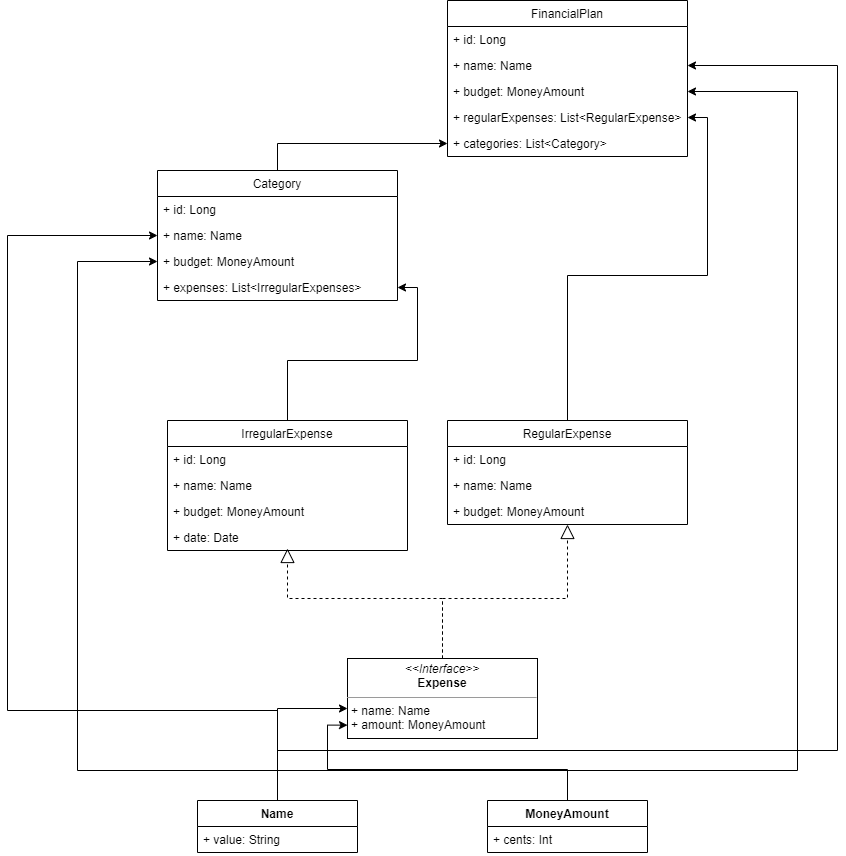

The diagram above was exported from draw.io. Its source (the exported page's mxGraphModel, read from the mxfile embedded in the PNG):
<mxGraphModel dx="1422" dy="762" grid="1" gridSize="10" guides="1" tooltips="1" connect="1" arrows="1" fold="1" page="1" pageScale="1" pageWidth="850" pageHeight="1100" background="none" math="0" shadow="0">
  <root>
    <mxCell id="0" />
    <mxCell id="1" parent="0" />
    <mxCell id="6c0DKnwD4YIeOETLK1JC-1" value="FinancialPlan" style="swimlane;fontStyle=0;childLayout=stackLayout;horizontal=1;startSize=26;fillColor=none;horizontalStack=0;resizeParent=1;resizeParentMax=0;resizeLast=0;collapsible=1;marginBottom=0;" vertex="1" parent="1">
      <mxGeometry x="560" y="40" width="240" height="156" as="geometry" />
    </mxCell>
    <mxCell id="6c0DKnwD4YIeOETLK1JC-2" value="+ id: Long" style="text;strokeColor=none;fillColor=none;align=left;verticalAlign=top;spacingLeft=4;spacingRight=4;overflow=hidden;rotatable=0;points=[[0,0.5],[1,0.5]];portConstraint=eastwest;" vertex="1" parent="6c0DKnwD4YIeOETLK1JC-1">
      <mxGeometry y="26" width="240" height="26" as="geometry" />
    </mxCell>
    <mxCell id="6c0DKnwD4YIeOETLK1JC-3" value="+ name: Name" style="text;strokeColor=none;fillColor=none;align=left;verticalAlign=top;spacingLeft=4;spacingRight=4;overflow=hidden;rotatable=0;points=[[0,0.5],[1,0.5]];portConstraint=eastwest;" vertex="1" parent="6c0DKnwD4YIeOETLK1JC-1">
      <mxGeometry y="52" width="240" height="26" as="geometry" />
    </mxCell>
    <mxCell id="6c0DKnwD4YIeOETLK1JC-5" value="+ budget: MoneyAmount" style="text;strokeColor=none;fillColor=none;align=left;verticalAlign=top;spacingLeft=4;spacingRight=4;overflow=hidden;rotatable=0;points=[[0,0.5],[1,0.5]];portConstraint=eastwest;" vertex="1" parent="6c0DKnwD4YIeOETLK1JC-1">
      <mxGeometry y="78" width="240" height="26" as="geometry" />
    </mxCell>
    <mxCell id="6c0DKnwD4YIeOETLK1JC-6" value="+ regularExpenses: List&lt;RegularExpense&gt;" style="text;strokeColor=none;fillColor=none;align=left;verticalAlign=top;spacingLeft=4;spacingRight=4;overflow=hidden;rotatable=0;points=[[0,0.5],[1,0.5]];portConstraint=eastwest;" vertex="1" parent="6c0DKnwD4YIeOETLK1JC-1">
      <mxGeometry y="104" width="240" height="26" as="geometry" />
    </mxCell>
    <mxCell id="6c0DKnwD4YIeOETLK1JC-12" value="+ categories: List&lt;Category&gt;" style="text;strokeColor=none;fillColor=none;align=left;verticalAlign=top;spacingLeft=4;spacingRight=4;overflow=hidden;rotatable=0;points=[[0,0.5],[1,0.5]];portConstraint=eastwest;" vertex="1" parent="6c0DKnwD4YIeOETLK1JC-1">
      <mxGeometry y="130" width="240" height="26" as="geometry" />
    </mxCell>
    <mxCell id="6c0DKnwD4YIeOETLK1JC-40" style="edgeStyle=orthogonalEdgeStyle;rounded=0;orthogonalLoop=1;jettySize=auto;html=1;exitX=0.5;exitY=0;exitDx=0;exitDy=0;entryX=0;entryY=0.833;entryDx=0;entryDy=0;entryPerimeter=0;" edge="1" parent="1" source="6c0DKnwD4YIeOETLK1JC-13" target="6c0DKnwD4YIeOETLK1JC-19">
      <mxGeometry relative="1" as="geometry" />
    </mxCell>
    <mxCell id="6c0DKnwD4YIeOETLK1JC-45" style="edgeStyle=orthogonalEdgeStyle;rounded=0;orthogonalLoop=1;jettySize=auto;html=1;exitX=0.5;exitY=0;exitDx=0;exitDy=0;entryX=1;entryY=0.5;entryDx=0;entryDy=0;" edge="1" parent="1" source="6c0DKnwD4YIeOETLK1JC-13" target="6c0DKnwD4YIeOETLK1JC-5">
      <mxGeometry relative="1" as="geometry">
        <Array as="points">
          <mxPoint x="680" y="810" />
          <mxPoint x="910" y="810" />
          <mxPoint x="910" y="131" />
        </Array>
      </mxGeometry>
    </mxCell>
    <mxCell id="6c0DKnwD4YIeOETLK1JC-47" style="edgeStyle=orthogonalEdgeStyle;rounded=0;orthogonalLoop=1;jettySize=auto;html=1;exitX=0.5;exitY=0;exitDx=0;exitDy=0;entryX=0;entryY=0.5;entryDx=0;entryDy=0;" edge="1" parent="1" source="6c0DKnwD4YIeOETLK1JC-13" target="6c0DKnwD4YIeOETLK1JC-34">
      <mxGeometry relative="1" as="geometry">
        <Array as="points">
          <mxPoint x="680" y="810" />
          <mxPoint x="190" y="810" />
          <mxPoint x="190" y="301" />
        </Array>
      </mxGeometry>
    </mxCell>
    <mxCell id="6c0DKnwD4YIeOETLK1JC-13" value="MoneyAmount" style="swimlane;fontStyle=1;align=center;verticalAlign=top;childLayout=stackLayout;horizontal=1;startSize=26;horizontalStack=0;resizeParent=1;resizeParentMax=0;resizeLast=0;collapsible=1;marginBottom=0;" vertex="1" parent="1">
      <mxGeometry x="600" y="840" width="160" height="52" as="geometry" />
    </mxCell>
    <mxCell id="6c0DKnwD4YIeOETLK1JC-14" value="+ cents: Int" style="text;strokeColor=none;fillColor=none;align=left;verticalAlign=top;spacingLeft=4;spacingRight=4;overflow=hidden;rotatable=0;points=[[0,0.5],[1,0.5]];portConstraint=eastwest;" vertex="1" parent="6c0DKnwD4YIeOETLK1JC-13">
      <mxGeometry y="26" width="160" height="26" as="geometry" />
    </mxCell>
    <mxCell id="6c0DKnwD4YIeOETLK1JC-39" style="edgeStyle=orthogonalEdgeStyle;rounded=0;orthogonalLoop=1;jettySize=auto;html=1;exitX=0.5;exitY=0;exitDx=0;exitDy=0;entryX=0;entryY=0.625;entryDx=0;entryDy=0;entryPerimeter=0;" edge="1" parent="1" source="6c0DKnwD4YIeOETLK1JC-17" target="6c0DKnwD4YIeOETLK1JC-19">
      <mxGeometry relative="1" as="geometry" />
    </mxCell>
    <mxCell id="6c0DKnwD4YIeOETLK1JC-46" style="edgeStyle=orthogonalEdgeStyle;rounded=0;orthogonalLoop=1;jettySize=auto;html=1;exitX=0.5;exitY=0;exitDx=0;exitDy=0;entryX=0;entryY=0.5;entryDx=0;entryDy=0;" edge="1" parent="1" source="6c0DKnwD4YIeOETLK1JC-17" target="6c0DKnwD4YIeOETLK1JC-33">
      <mxGeometry relative="1" as="geometry">
        <Array as="points">
          <mxPoint x="390" y="750" />
          <mxPoint x="120" y="750" />
          <mxPoint x="120" y="275" />
        </Array>
      </mxGeometry>
    </mxCell>
    <mxCell id="6c0DKnwD4YIeOETLK1JC-48" style="edgeStyle=orthogonalEdgeStyle;rounded=0;orthogonalLoop=1;jettySize=auto;html=1;exitX=0.5;exitY=0;exitDx=0;exitDy=0;entryX=1;entryY=0.5;entryDx=0;entryDy=0;" edge="1" parent="1" source="6c0DKnwD4YIeOETLK1JC-17" target="6c0DKnwD4YIeOETLK1JC-3">
      <mxGeometry relative="1" as="geometry">
        <Array as="points">
          <mxPoint x="390" y="790" />
          <mxPoint x="950" y="790" />
          <mxPoint x="950" y="105" />
        </Array>
      </mxGeometry>
    </mxCell>
    <mxCell id="6c0DKnwD4YIeOETLK1JC-17" value="Name" style="swimlane;fontStyle=1;align=center;verticalAlign=top;childLayout=stackLayout;horizontal=1;startSize=26;horizontalStack=0;resizeParent=1;resizeParentMax=0;resizeLast=0;collapsible=1;marginBottom=0;" vertex="1" parent="1">
      <mxGeometry x="310" y="840" width="160" height="52" as="geometry" />
    </mxCell>
    <mxCell id="6c0DKnwD4YIeOETLK1JC-18" value="+ value: String" style="text;strokeColor=none;fillColor=none;align=left;verticalAlign=top;spacingLeft=4;spacingRight=4;overflow=hidden;rotatable=0;points=[[0,0.5],[1,0.5]];portConstraint=eastwest;" vertex="1" parent="6c0DKnwD4YIeOETLK1JC-17">
      <mxGeometry y="26" width="160" height="26" as="geometry" />
    </mxCell>
    <mxCell id="6c0DKnwD4YIeOETLK1JC-19" value="&lt;p style=&quot;margin:0px;margin-top:4px;text-align:center;&quot;&gt;&lt;i&gt;&amp;lt;&amp;lt;Interface&amp;gt;&amp;gt;&lt;/i&gt;&lt;br&gt;&lt;b&gt;Expense&lt;/b&gt;&lt;/p&gt;&lt;hr size=&quot;1&quot;&gt;&lt;p style=&quot;margin:0px;margin-left:4px;&quot;&gt;+ name: Name&lt;br&gt;+ amount: MoneyAmount&lt;/p&gt;&lt;p style=&quot;margin:0px;margin-left:4px;&quot;&gt;&lt;br&gt;&lt;/p&gt;" style="verticalAlign=top;align=left;overflow=fill;fontSize=12;fontFamily=Helvetica;html=1;" vertex="1" parent="1">
      <mxGeometry x="460" y="698" width="190" height="80" as="geometry" />
    </mxCell>
    <mxCell id="6c0DKnwD4YIeOETLK1JC-44" style="edgeStyle=orthogonalEdgeStyle;rounded=0;orthogonalLoop=1;jettySize=auto;html=1;exitX=0.5;exitY=0;exitDx=0;exitDy=0;entryX=1;entryY=0.5;entryDx=0;entryDy=0;" edge="1" parent="1" source="6c0DKnwD4YIeOETLK1JC-20" target="6c0DKnwD4YIeOETLK1JC-6">
      <mxGeometry relative="1" as="geometry" />
    </mxCell>
    <mxCell id="6c0DKnwD4YIeOETLK1JC-20" value="RegularExpense" style="swimlane;fontStyle=0;childLayout=stackLayout;horizontal=1;startSize=26;fillColor=none;horizontalStack=0;resizeParent=1;resizeParentMax=0;resizeLast=0;collapsible=1;marginBottom=0;" vertex="1" parent="1">
      <mxGeometry x="560" y="460" width="240" height="104" as="geometry" />
    </mxCell>
    <mxCell id="6c0DKnwD4YIeOETLK1JC-21" value="+ id: Long" style="text;strokeColor=none;fillColor=none;align=left;verticalAlign=top;spacingLeft=4;spacingRight=4;overflow=hidden;rotatable=0;points=[[0,0.5],[1,0.5]];portConstraint=eastwest;" vertex="1" parent="6c0DKnwD4YIeOETLK1JC-20">
      <mxGeometry y="26" width="240" height="26" as="geometry" />
    </mxCell>
    <mxCell id="6c0DKnwD4YIeOETLK1JC-22" value="+ name: Name" style="text;strokeColor=none;fillColor=none;align=left;verticalAlign=top;spacingLeft=4;spacingRight=4;overflow=hidden;rotatable=0;points=[[0,0.5],[1,0.5]];portConstraint=eastwest;" vertex="1" parent="6c0DKnwD4YIeOETLK1JC-20">
      <mxGeometry y="52" width="240" height="26" as="geometry" />
    </mxCell>
    <mxCell id="6c0DKnwD4YIeOETLK1JC-23" value="+ budget: MoneyAmount" style="text;strokeColor=none;fillColor=none;align=left;verticalAlign=top;spacingLeft=4;spacingRight=4;overflow=hidden;rotatable=0;points=[[0,0.5],[1,0.5]];portConstraint=eastwest;" vertex="1" parent="6c0DKnwD4YIeOETLK1JC-20">
      <mxGeometry y="78" width="240" height="26" as="geometry" />
    </mxCell>
    <mxCell id="6c0DKnwD4YIeOETLK1JC-41" style="edgeStyle=orthogonalEdgeStyle;rounded=0;orthogonalLoop=1;jettySize=auto;html=1;exitX=0.5;exitY=0;exitDx=0;exitDy=0;" edge="1" parent="1" source="6c0DKnwD4YIeOETLK1JC-26" target="6c0DKnwD4YIeOETLK1JC-35">
      <mxGeometry relative="1" as="geometry" />
    </mxCell>
    <mxCell id="6c0DKnwD4YIeOETLK1JC-26" value="IrregularExpense" style="swimlane;fontStyle=0;childLayout=stackLayout;horizontal=1;startSize=26;fillColor=none;horizontalStack=0;resizeParent=1;resizeParentMax=0;resizeLast=0;collapsible=1;marginBottom=0;" vertex="1" parent="1">
      <mxGeometry x="280" y="460" width="240" height="130" as="geometry" />
    </mxCell>
    <mxCell id="6c0DKnwD4YIeOETLK1JC-27" value="+ id: Long" style="text;strokeColor=none;fillColor=none;align=left;verticalAlign=top;spacingLeft=4;spacingRight=4;overflow=hidden;rotatable=0;points=[[0,0.5],[1,0.5]];portConstraint=eastwest;" vertex="1" parent="6c0DKnwD4YIeOETLK1JC-26">
      <mxGeometry y="26" width="240" height="26" as="geometry" />
    </mxCell>
    <mxCell id="6c0DKnwD4YIeOETLK1JC-28" value="+ name: Name" style="text;strokeColor=none;fillColor=none;align=left;verticalAlign=top;spacingLeft=4;spacingRight=4;overflow=hidden;rotatable=0;points=[[0,0.5],[1,0.5]];portConstraint=eastwest;" vertex="1" parent="6c0DKnwD4YIeOETLK1JC-26">
      <mxGeometry y="52" width="240" height="26" as="geometry" />
    </mxCell>
    <mxCell id="6c0DKnwD4YIeOETLK1JC-30" value="+ budget: MoneyAmount" style="text;strokeColor=none;fillColor=none;align=left;verticalAlign=top;spacingLeft=4;spacingRight=4;overflow=hidden;rotatable=0;points=[[0,0.5],[1,0.5]];portConstraint=eastwest;" vertex="1" parent="6c0DKnwD4YIeOETLK1JC-26">
      <mxGeometry y="78" width="240" height="26" as="geometry" />
    </mxCell>
    <mxCell id="6c0DKnwD4YIeOETLK1JC-29" value="+ date: Date" style="text;strokeColor=none;fillColor=none;align=left;verticalAlign=top;spacingLeft=4;spacingRight=4;overflow=hidden;rotatable=0;points=[[0,0.5],[1,0.5]];portConstraint=eastwest;" vertex="1" parent="6c0DKnwD4YIeOETLK1JC-26">
      <mxGeometry y="104" width="240" height="26" as="geometry" />
    </mxCell>
    <mxCell id="6c0DKnwD4YIeOETLK1JC-43" style="edgeStyle=orthogonalEdgeStyle;rounded=0;orthogonalLoop=1;jettySize=auto;html=1;exitX=0.5;exitY=0;exitDx=0;exitDy=0;entryX=0;entryY=0.5;entryDx=0;entryDy=0;" edge="1" parent="1" source="6c0DKnwD4YIeOETLK1JC-31" target="6c0DKnwD4YIeOETLK1JC-12">
      <mxGeometry relative="1" as="geometry" />
    </mxCell>
    <mxCell id="6c0DKnwD4YIeOETLK1JC-31" value="Category" style="swimlane;fontStyle=0;childLayout=stackLayout;horizontal=1;startSize=26;fillColor=none;horizontalStack=0;resizeParent=1;resizeParentMax=0;resizeLast=0;collapsible=1;marginBottom=0;" vertex="1" parent="1">
      <mxGeometry x="270" y="210" width="240" height="130" as="geometry" />
    </mxCell>
    <mxCell id="6c0DKnwD4YIeOETLK1JC-32" value="+ id: Long" style="text;strokeColor=none;fillColor=none;align=left;verticalAlign=top;spacingLeft=4;spacingRight=4;overflow=hidden;rotatable=0;points=[[0,0.5],[1,0.5]];portConstraint=eastwest;" vertex="1" parent="6c0DKnwD4YIeOETLK1JC-31">
      <mxGeometry y="26" width="240" height="26" as="geometry" />
    </mxCell>
    <mxCell id="6c0DKnwD4YIeOETLK1JC-33" value="+ name: Name" style="text;strokeColor=none;fillColor=none;align=left;verticalAlign=top;spacingLeft=4;spacingRight=4;overflow=hidden;rotatable=0;points=[[0,0.5],[1,0.5]];portConstraint=eastwest;" vertex="1" parent="6c0DKnwD4YIeOETLK1JC-31">
      <mxGeometry y="52" width="240" height="26" as="geometry" />
    </mxCell>
    <mxCell id="6c0DKnwD4YIeOETLK1JC-34" value="+ budget: MoneyAmount" style="text;strokeColor=none;fillColor=none;align=left;verticalAlign=top;spacingLeft=4;spacingRight=4;overflow=hidden;rotatable=0;points=[[0,0.5],[1,0.5]];portConstraint=eastwest;" vertex="1" parent="6c0DKnwD4YIeOETLK1JC-31">
      <mxGeometry y="78" width="240" height="26" as="geometry" />
    </mxCell>
    <mxCell id="6c0DKnwD4YIeOETLK1JC-35" value="+ expenses: List&lt;IrregularExpenses&gt;" style="text;strokeColor=none;fillColor=none;align=left;verticalAlign=top;spacingLeft=4;spacingRight=4;overflow=hidden;rotatable=0;points=[[0,0.5],[1,0.5]];portConstraint=eastwest;" vertex="1" parent="6c0DKnwD4YIeOETLK1JC-31">
      <mxGeometry y="104" width="240" height="26" as="geometry" />
    </mxCell>
    <mxCell id="6c0DKnwD4YIeOETLK1JC-36" value="" style="endArrow=block;dashed=1;endFill=0;endSize=12;html=1;rounded=0;exitX=0.5;exitY=0;exitDx=0;exitDy=0;" edge="1" parent="1" source="6c0DKnwD4YIeOETLK1JC-19" target="6c0DKnwD4YIeOETLK1JC-23">
      <mxGeometry width="160" relative="1" as="geometry">
        <mxPoint x="580" y="618" as="sourcePoint" />
        <mxPoint x="740" y="618" as="targetPoint" />
        <Array as="points">
          <mxPoint x="555" y="638" />
          <mxPoint x="680" y="638" />
        </Array>
      </mxGeometry>
    </mxCell>
    <mxCell id="6c0DKnwD4YIeOETLK1JC-38" value="" style="endArrow=block;dashed=1;endFill=0;endSize=12;html=1;rounded=0;exitX=0.5;exitY=0;exitDx=0;exitDy=0;" edge="1" parent="1" source="6c0DKnwD4YIeOETLK1JC-19">
      <mxGeometry width="160" relative="1" as="geometry">
        <mxPoint x="595" y="708" as="sourcePoint" />
        <mxPoint x="400" y="588" as="targetPoint" />
        <Array as="points">
          <mxPoint x="555" y="638" />
          <mxPoint x="400" y="638" />
        </Array>
      </mxGeometry>
    </mxCell>
  </root>
</mxGraphModel>